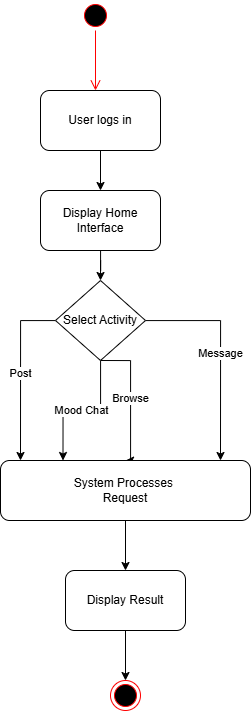

The diagram above was exported from draw.io. Its source (the exported page's mxGraphModel, read from the mxfile embedded in the PNG):
<mxGraphModel dx="1585" dy="929" grid="1" gridSize="10" guides="1" tooltips="1" connect="1" arrows="1" fold="1" page="1" pageScale="1" pageWidth="827" pageHeight="1169" math="0" shadow="0">
  <root>
    <mxCell id="0" />
    <mxCell id="1" parent="0" />
    <mxCell id="neiVyxCZ1_oW1x5I9IxA-3" parent="1" style="ellipse;html=1;shape=startState;fillColor=#000000;strokeColor=#ff0000;" value="" vertex="1">
      <mxGeometry height="30" width="30" x="370" y="120" as="geometry" />
    </mxCell>
    <mxCell id="neiVyxCZ1_oW1x5I9IxA-4" edge="1" parent="1" source="neiVyxCZ1_oW1x5I9IxA-3" style="edgeStyle=orthogonalEdgeStyle;html=1;verticalAlign=bottom;endArrow=open;endSize=8;strokeColor=#ff0000;rounded=0;" value="">
      <mxGeometry relative="1" as="geometry">
        <mxPoint x="385" y="210" as="targetPoint" />
      </mxGeometry>
    </mxCell>
    <mxCell id="neiVyxCZ1_oW1x5I9IxA-10" edge="1" parent="1" source="neiVyxCZ1_oW1x5I9IxA-5" style="edgeStyle=orthogonalEdgeStyle;rounded=0;orthogonalLoop=1;jettySize=auto;html=1;">
      <mxGeometry relative="1" as="geometry">
        <mxPoint x="390" y="310" as="targetPoint" />
      </mxGeometry>
    </mxCell>
    <mxCell id="neiVyxCZ1_oW1x5I9IxA-5" parent="1" style="rounded=1;whiteSpace=wrap;html=1;" value="User logs in" vertex="1">
      <mxGeometry height="60" width="120" x="330" y="210" as="geometry" />
    </mxCell>
    <mxCell id="neiVyxCZ1_oW1x5I9IxA-12" edge="1" parent="1" source="neiVyxCZ1_oW1x5I9IxA-8" style="edgeStyle=orthogonalEdgeStyle;rounded=0;orthogonalLoop=1;jettySize=auto;html=1;">
      <mxGeometry relative="1" as="geometry">
        <mxPoint x="390" y="400" as="targetPoint" />
      </mxGeometry>
    </mxCell>
    <mxCell id="neiVyxCZ1_oW1x5I9IxA-8" parent="1" style="rounded=1;whiteSpace=wrap;html=1;" value="Display Home Interface" vertex="1">
      <mxGeometry height="60" width="120" x="330" y="310" as="geometry" />
    </mxCell>
    <mxCell id="neiVyxCZ1_oW1x5I9IxA-15" edge="1" parent="1" source="neiVyxCZ1_oW1x5I9IxA-9" style="edgeStyle=orthogonalEdgeStyle;rounded=0;orthogonalLoop=1;jettySize=auto;html=1;entryX=0.5;entryY=0;entryDx=0;entryDy=0;exitX=0.5;exitY=1;exitDx=0;exitDy=0;" target="neiVyxCZ1_oW1x5I9IxA-13" value="Browse">
      <mxGeometry relative="1" as="geometry">
        <Array as="points">
          <mxPoint x="420" y="480" />
          <mxPoint x="420" y="580" />
        </Array>
      </mxGeometry>
    </mxCell>
    <mxCell id="neiVyxCZ1_oW1x5I9IxA-23" edge="1" parent="1" source="neiVyxCZ1_oW1x5I9IxA-9" style="edgeStyle=orthogonalEdgeStyle;rounded=0;orthogonalLoop=1;jettySize=auto;html=1;" value="Post">
      <mxGeometry relative="1" as="geometry">
        <mxPoint x="310" y="580" as="targetPoint" />
      </mxGeometry>
    </mxCell>
    <mxCell id="neiVyxCZ1_oW1x5I9IxA-25" edge="1" parent="1" source="neiVyxCZ1_oW1x5I9IxA-9" style="edgeStyle=orthogonalEdgeStyle;rounded=0;orthogonalLoop=1;jettySize=auto;html=1;" value="Message">
      <mxGeometry relative="1" as="geometry">
        <mxPoint x="510" y="580" as="targetPoint" />
      </mxGeometry>
    </mxCell>
    <mxCell id="neiVyxCZ1_oW1x5I9IxA-27" edge="1" parent="1" source="neiVyxCZ1_oW1x5I9IxA-9" style="edgeStyle=orthogonalEdgeStyle;rounded=0;orthogonalLoop=1;jettySize=auto;html=1;entryX=0.25;entryY=0;entryDx=0;entryDy=0;" target="neiVyxCZ1_oW1x5I9IxA-13" value="Mood Chat">
      <mxGeometry relative="1" as="geometry" />
    </mxCell>
    <mxCell id="neiVyxCZ1_oW1x5I9IxA-9" parent="1" style="rhombus;whiteSpace=wrap;html=1;" value="Select Activity" vertex="1">
      <mxGeometry height="80" width="90" x="345" y="400" as="geometry" />
    </mxCell>
    <mxCell id="neiVyxCZ1_oW1x5I9IxA-29" edge="1" parent="1" source="neiVyxCZ1_oW1x5I9IxA-13" style="edgeStyle=orthogonalEdgeStyle;rounded=0;orthogonalLoop=1;jettySize=auto;html=1;" target="neiVyxCZ1_oW1x5I9IxA-28">
      <mxGeometry relative="1" as="geometry" />
    </mxCell>
    <mxCell id="neiVyxCZ1_oW1x5I9IxA-13" parent="1" style="rounded=1;whiteSpace=wrap;html=1;" value="System Processes&amp;nbsp;&lt;div&gt;Request&lt;/div&gt;" vertex="1">
      <mxGeometry height="60" width="250" x="290" y="580" as="geometry" />
    </mxCell>
    <mxCell id="neiVyxCZ1_oW1x5I9IxA-31" edge="1" parent="1" source="neiVyxCZ1_oW1x5I9IxA-28" style="edgeStyle=orthogonalEdgeStyle;rounded=0;orthogonalLoop=1;jettySize=auto;html=1;entryX=0.5;entryY=0;entryDx=0;entryDy=0;" target="neiVyxCZ1_oW1x5I9IxA-30">
      <mxGeometry relative="1" as="geometry" />
    </mxCell>
    <mxCell id="neiVyxCZ1_oW1x5I9IxA-28" parent="1" style="rounded=1;whiteSpace=wrap;html=1;" value="Display Result" vertex="1">
      <mxGeometry height="60" width="120" x="355" y="690" as="geometry" />
    </mxCell>
    <mxCell id="neiVyxCZ1_oW1x5I9IxA-30" parent="1" style="ellipse;html=1;shape=endState;fillColor=#000000;strokeColor=#ff0000;" value="" vertex="1">
      <mxGeometry height="30" width="30" x="400" y="800" as="geometry" />
    </mxCell>
  </root>
</mxGraphModel>